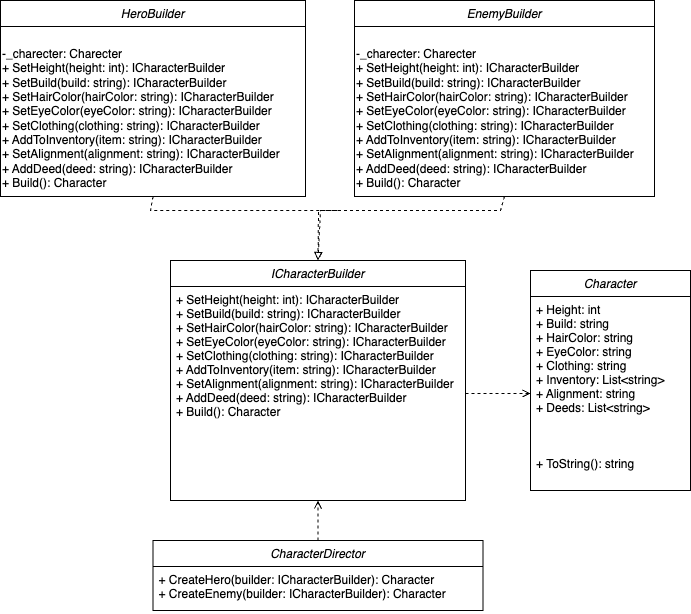

The diagram above was exported from draw.io. Its source (the exported page's mxGraphModel, read from the mxfile embedded in the PNG):
<mxGraphModel dx="869" dy="732" grid="1" gridSize="10" guides="1" tooltips="1" connect="1" arrows="1" fold="1" page="1" pageScale="1" pageWidth="827" pageHeight="1169" math="0" shadow="0">
  <root>
    <mxCell id="WIyWlLk6GJQsqaUBKTNV-0" />
    <mxCell id="WIyWlLk6GJQsqaUBKTNV-1" parent="WIyWlLk6GJQsqaUBKTNV-0" />
    <mxCell id="WIyWlLk6GJQsqaUBKTNV-2" value="ICharacterBuilder" style="swimlane;fontStyle=2;align=center;verticalAlign=top;childLayout=stackLayout;horizontal=1;startSize=26;horizontalStack=0;resizeParent=1;resizeParentMax=0;resizeLast=0;collapsible=1;marginBottom=0;rounded=0;shadow=0;strokeWidth=1;" parent="WIyWlLk6GJQsqaUBKTNV-1" vertex="1">
      <mxGeometry x="230" y="370" width="295" height="240" as="geometry">
        <mxRectangle x="230" y="140" width="160" height="26" as="alternateBounds" />
      </mxGeometry>
    </mxCell>
    <mxCell id="WIyWlLk6GJQsqaUBKTNV-3" value="+ SetHeight(height: int): ICharacterBuilder&#10;+ SetBuild(build: string): ICharacterBuilder&#10;+ SetHairColor(hairColor: string): ICharacterBuilder&#10;+ SetEyeColor(eyeColor: string): ICharacterBuilder&#10;+ SetClothing(clothing: string): ICharacterBuilder&#10;+ AddToInventory(item: string): ICharacterBuilder&#10;+ SetAlignment(alignment: string): ICharacterBuilder&#10;+ AddDeed(deed: string): ICharacterBuilder&#10;+ Build(): Character" style="text;strokeColor=none;fillColor=none;align=left;verticalAlign=top;spacingLeft=4;spacingRight=4;overflow=hidden;rotatable=0;points=[[0,0.5],[1,0.5]];portConstraint=eastwest;" parent="WIyWlLk6GJQsqaUBKTNV-2" vertex="1">
      <mxGeometry y="26" width="295" height="214" as="geometry" />
    </mxCell>
    <mxCell id="WIyWlLk6GJQsqaUBKTNV-4" value="Character" style="swimlane;fontStyle=2;align=center;verticalAlign=top;childLayout=stackLayout;horizontal=1;startSize=26;horizontalStack=0;resizeParent=1;resizeParentMax=0;resizeLast=0;collapsible=1;marginBottom=0;rounded=0;shadow=0;strokeWidth=1;" parent="WIyWlLk6GJQsqaUBKTNV-1" vertex="1">
      <mxGeometry x="590" y="380" width="160" height="220" as="geometry">
        <mxRectangle x="490" y="140" width="160" height="26" as="alternateBounds" />
      </mxGeometry>
    </mxCell>
    <mxCell id="WIyWlLk6GJQsqaUBKTNV-5" value="+ Height: int&#10;+ Build: string&#10;+ HairColor: string&#10;+ EyeColor: string&#10;+ Clothing: string&#10;+ Inventory: List&lt;string&gt;&#10;+ Alignment: string&#10;+ Deeds: List&lt;string&gt;&#10;&#10;&#10;&#10;+ ToString(): string" style="text;strokeColor=none;fillColor=none;align=left;verticalAlign=top;spacingLeft=4;spacingRight=4;overflow=hidden;rotatable=0;points=[[0,0.5],[1,0.5]];portConstraint=eastwest;" parent="WIyWlLk6GJQsqaUBKTNV-4" vertex="1">
      <mxGeometry y="26" width="160" height="194" as="geometry" />
    </mxCell>
    <mxCell id="WIyWlLk6GJQsqaUBKTNV-6" value="HeroBuilder" style="swimlane;fontStyle=2;align=center;verticalAlign=top;childLayout=stackLayout;horizontal=1;startSize=26;horizontalStack=0;resizeParent=1;resizeParentMax=0;resizeLast=0;collapsible=1;marginBottom=0;rounded=0;shadow=0;strokeWidth=1;" parent="WIyWlLk6GJQsqaUBKTNV-1" vertex="1">
      <mxGeometry x="60" y="110" width="305" height="196" as="geometry">
        <mxRectangle x="240" y="320" width="160" height="26" as="alternateBounds" />
      </mxGeometry>
    </mxCell>
    <mxCell id="_aZ0A7G64oFFDM_1tAeE-3" value="&lt;div&gt;&lt;span style=&quot;&quot;&gt;&lt;br&gt;&lt;/span&gt;&lt;/div&gt;&lt;div&gt;&lt;span style=&quot;&quot;&gt;-_charecter: Charecter&lt;/span&gt;&lt;/div&gt;&lt;span style=&quot;&quot;&gt;+ SetHeight(height: int): ICharacterBuilder&lt;/span&gt;&lt;br style=&quot;padding: 0px; margin: 0px;&quot;&gt;&lt;span style=&quot;&quot;&gt;+ SetBuild(build: string): ICharacterBuilder&lt;/span&gt;&lt;br style=&quot;padding: 0px; margin: 0px;&quot;&gt;&lt;span style=&quot;&quot;&gt;+ SetHairColor(hairColor: string): ICharacterBuilder&lt;/span&gt;&lt;br style=&quot;padding: 0px; margin: 0px;&quot;&gt;&lt;span style=&quot;&quot;&gt;+ SetEyeColor(eyeColor: string): ICharacterBuilder&lt;/span&gt;&lt;br style=&quot;padding: 0px; margin: 0px;&quot;&gt;&lt;span style=&quot;&quot;&gt;+ SetClothing(clothing: string): ICharacterBuilder&lt;/span&gt;&lt;br style=&quot;padding: 0px; margin: 0px;&quot;&gt;&lt;span style=&quot;&quot;&gt;+ AddToInventory(item: string): ICharacterBuilder&lt;/span&gt;&lt;br style=&quot;padding: 0px; margin: 0px;&quot;&gt;&lt;span style=&quot;&quot;&gt;+ SetAlignment(alignment: string): ICharacterBuilder&lt;/span&gt;&lt;br style=&quot;padding: 0px; margin: 0px;&quot;&gt;&lt;span style=&quot;&quot;&gt;+ AddDeed(deed: string): ICharacterBuilder&lt;/span&gt;&lt;br style=&quot;padding: 0px; margin: 0px;&quot;&gt;&lt;span style=&quot;&quot;&gt;+ Build(): Character&lt;/span&gt;" style="text;html=1;align=left;verticalAlign=middle;resizable=0;points=[];autosize=1;strokeColor=none;fillColor=none;" vertex="1" parent="WIyWlLk6GJQsqaUBKTNV-6">
      <mxGeometry y="26" width="305" height="170" as="geometry" />
    </mxCell>
    <mxCell id="WIyWlLk6GJQsqaUBKTNV-7" value="EnemyBuilder" style="swimlane;fontStyle=2;align=center;verticalAlign=top;childLayout=stackLayout;horizontal=1;startSize=26;horizontalStack=0;resizeParent=1;resizeParentMax=0;resizeLast=0;collapsible=1;marginBottom=0;rounded=0;shadow=0;strokeWidth=1;" parent="WIyWlLk6GJQsqaUBKTNV-1" vertex="1">
      <mxGeometry x="414" y="110" width="300" height="196" as="geometry">
        <mxRectangle x="480" y="320" width="160" height="26" as="alternateBounds" />
      </mxGeometry>
    </mxCell>
    <mxCell id="_aZ0A7G64oFFDM_1tAeE-5" value="&lt;br class=&quot;Apple-interchange-newline&quot;&gt;-_charecter: Charecter&lt;div&gt;&lt;span style=&quot;&quot;&gt;+ SetHeight(height: int): ICharacterBuilder&lt;/span&gt;&lt;br style=&quot;padding: 0px; margin: 0px;&quot;&gt;&lt;span style=&quot;&quot;&gt;+ SetBuild(build: string): ICharacterBuilder&lt;/span&gt;&lt;br style=&quot;padding: 0px; margin: 0px;&quot;&gt;&lt;span style=&quot;&quot;&gt;+ SetHairColor(hairColor: string): ICharacterBuilder&lt;/span&gt;&lt;br style=&quot;padding: 0px; margin: 0px;&quot;&gt;&lt;span style=&quot;&quot;&gt;+ SetEyeColor(eyeColor: string): ICharacterBuilder&lt;/span&gt;&lt;br style=&quot;padding: 0px; margin: 0px;&quot;&gt;&lt;span style=&quot;&quot;&gt;+ SetClothing(clothing: string): ICharacterBuilder&lt;/span&gt;&lt;br style=&quot;padding: 0px; margin: 0px;&quot;&gt;&lt;span style=&quot;&quot;&gt;+ AddToInventory(item: string): ICharacterBuilder&lt;/span&gt;&lt;br style=&quot;padding: 0px; margin: 0px;&quot;&gt;&lt;span style=&quot;&quot;&gt;+ SetAlignment(alignment: string): ICharacterBuilder&lt;/span&gt;&lt;br style=&quot;padding: 0px; margin: 0px;&quot;&gt;&lt;span style=&quot;&quot;&gt;+ AddDeed(deed: string): ICharacterBuilder&lt;/span&gt;&lt;br style=&quot;padding: 0px; margin: 0px;&quot;&gt;&lt;span style=&quot;&quot;&gt;+ Build(): Character&lt;/span&gt;&lt;/div&gt;" style="text;html=1;align=left;verticalAlign=middle;resizable=0;points=[];autosize=1;strokeColor=none;fillColor=none;" vertex="1" parent="WIyWlLk6GJQsqaUBKTNV-7">
      <mxGeometry y="26" width="300" height="170" as="geometry" />
    </mxCell>
    <mxCell id="WIyWlLk6GJQsqaUBKTNV-8" value="CharacterDirector" style="swimlane;fontStyle=2;align=center;verticalAlign=top;childLayout=stackLayout;horizontal=1;startSize=26;horizontalStack=0;resizeParent=1;resizeParentMax=0;resizeLast=0;collapsible=1;marginBottom=0;rounded=0;shadow=0;strokeWidth=1;" parent="WIyWlLk6GJQsqaUBKTNV-1" vertex="1">
      <mxGeometry x="212.5" y="650" width="330" height="70" as="geometry">
        <mxRectangle x="230" y="140" width="160" height="26" as="alternateBounds" />
      </mxGeometry>
    </mxCell>
    <mxCell id="WIyWlLk6GJQsqaUBKTNV-9" value="+ CreateHero(builder: ICharacterBuilder): Character&#10;+ CreateEnemy(builder: ICharacterBuilder): Character" style="text;strokeColor=none;fillColor=none;align=left;verticalAlign=top;spacingLeft=4;spacingRight=4;overflow=hidden;rotatable=0;points=[[0,0.5],[1,0.5]];portConstraint=eastwest;" parent="WIyWlLk6GJQsqaUBKTNV-8" vertex="1">
      <mxGeometry y="26" width="330" height="44" as="geometry" />
    </mxCell>
    <mxCell id="WIyWlLk6GJQsqaUBKTNV-10" value="" style="endArrow=block;html=1;rounded=0;exitX=0.5;exitY=1;exitDx=0;exitDy=0;entryX=0.5;entryY=0;entryDx=0;entryDy=0;endFill=0;dashed=1;" parent="WIyWlLk6GJQsqaUBKTNV-1" source="WIyWlLk6GJQsqaUBKTNV-6" target="WIyWlLk6GJQsqaUBKTNV-2" edge="1">
      <mxGeometry width="50" height="50" relative="1" as="geometry">
        <mxPoint x="390" y="450" as="sourcePoint" />
        <mxPoint x="440" y="400" as="targetPoint" />
        <Array as="points">
          <mxPoint x="210" y="320" />
          <mxPoint x="400" y="320" />
          <mxPoint x="380" y="320" />
        </Array>
      </mxGeometry>
    </mxCell>
    <mxCell id="WIyWlLk6GJQsqaUBKTNV-11" value="" style="endArrow=block;html=1;rounded=0;exitX=0.5;exitY=1;exitDx=0;exitDy=0;entryX=0.5;entryY=0;entryDx=0;entryDy=0;endFill=0;dashed=1;" parent="WIyWlLk6GJQsqaUBKTNV-1" source="WIyWlLk6GJQsqaUBKTNV-7" target="WIyWlLk6GJQsqaUBKTNV-2" edge="1">
      <mxGeometry width="50" height="50" relative="1" as="geometry">
        <mxPoint x="390" y="450" as="sourcePoint" />
        <mxPoint x="440" y="400" as="targetPoint" />
        <Array as="points">
          <mxPoint x="560" y="320" />
          <mxPoint x="400" y="320" />
          <mxPoint x="378" y="320" />
        </Array>
      </mxGeometry>
    </mxCell>
    <mxCell id="WIyWlLk6GJQsqaUBKTNV-12" value="" style="endArrow=open;html=1;rounded=0;exitX=1;exitY=0.5;exitDx=0;exitDy=0;entryX=0;entryY=0.5;entryDx=0;entryDy=0;dashed=1;" parent="WIyWlLk6GJQsqaUBKTNV-1" source="WIyWlLk6GJQsqaUBKTNV-3" target="WIyWlLk6GJQsqaUBKTNV-5" edge="1">
      <mxGeometry width="50" height="50" relative="1" as="geometry">
        <mxPoint x="390" y="450" as="sourcePoint" />
        <mxPoint x="440" y="400" as="targetPoint" />
      </mxGeometry>
    </mxCell>
    <mxCell id="WIyWlLk6GJQsqaUBKTNV-13" value="" style="endArrow=open;html=1;rounded=0;exitX=0.5;exitY=0;exitDx=0;exitDy=0;entryX=0.5;entryY=1;entryDx=0;entryDy=0;dashed=1;" parent="WIyWlLk6GJQsqaUBKTNV-1" source="WIyWlLk6GJQsqaUBKTNV-8" target="WIyWlLk6GJQsqaUBKTNV-2" edge="1">
      <mxGeometry width="50" height="50" relative="1" as="geometry">
        <mxPoint x="390" y="450" as="sourcePoint" />
        <mxPoint x="440" y="400" as="targetPoint" />
      </mxGeometry>
    </mxCell>
  </root>
</mxGraphModel>